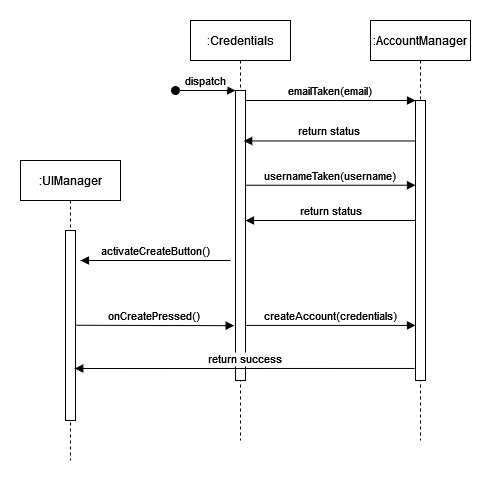

The diagram above was exported from draw.io. Its source (the exported page's mxGraphModel, read from the mxfile embedded in the PNG):
<mxGraphModel dx="2087" dy="623" grid="1" gridSize="10" guides="1" tooltips="1" connect="1" arrows="1" fold="1" page="1" pageScale="1" pageWidth="850" pageHeight="1100" math="0" shadow="0">
  <root>
    <mxCell id="0" />
    <mxCell id="1" parent="0" />
    <mxCell id="3nuBFxr9cyL0pnOWT2aG-1" value=":Credentials" style="shape=umlLifeline;perimeter=lifelinePerimeter;container=1;collapsible=0;recursiveResize=0;rounded=0;shadow=0;strokeWidth=1;" parent="1" vertex="1">
      <mxGeometry x="120" y="80" width="100" height="420" as="geometry" />
    </mxCell>
    <mxCell id="3nuBFxr9cyL0pnOWT2aG-2" value="" style="points=[];perimeter=orthogonalPerimeter;rounded=0;shadow=0;strokeWidth=1;" parent="3nuBFxr9cyL0pnOWT2aG-1" vertex="1">
      <mxGeometry x="45" y="70" width="10" height="290" as="geometry" />
    </mxCell>
    <mxCell id="3nuBFxr9cyL0pnOWT2aG-3" value="dispatch" style="verticalAlign=bottom;startArrow=oval;endArrow=block;startSize=8;shadow=0;strokeWidth=1;" parent="3nuBFxr9cyL0pnOWT2aG-1" target="3nuBFxr9cyL0pnOWT2aG-2" edge="1">
      <mxGeometry relative="1" as="geometry">
        <mxPoint x="-15" y="70" as="sourcePoint" />
      </mxGeometry>
    </mxCell>
    <mxCell id="Sk9zSYczZLLXyevfiiA3-2" value="usernameTaken(username)" style="verticalAlign=bottom;endArrow=block;entryX=0;entryY=0;shadow=0;strokeWidth=1;" edge="1" parent="3nuBFxr9cyL0pnOWT2aG-1">
      <mxGeometry relative="1" as="geometry">
        <mxPoint x="55" y="164.73000000000013" as="sourcePoint" />
        <mxPoint x="225" y="164.73000000000013" as="targetPoint" />
      </mxGeometry>
    </mxCell>
    <mxCell id="Sk9zSYczZLLXyevfiiA3-3" value="return status" style="verticalAlign=bottom;endArrow=block;entryX=0.87;entryY=0.266;shadow=0;strokeWidth=1;entryDx=0;entryDy=0;entryPerimeter=0;" edge="1" parent="3nuBFxr9cyL0pnOWT2aG-1">
      <mxGeometry relative="1" as="geometry">
        <mxPoint x="226.3" y="199.99999999999994" as="sourcePoint" />
        <mxPoint x="55.00000000000006" y="199.99999999999994" as="targetPoint" />
      </mxGeometry>
    </mxCell>
    <mxCell id="3nuBFxr9cyL0pnOWT2aG-5" value=":AccountManager" style="shape=umlLifeline;perimeter=lifelinePerimeter;container=1;collapsible=0;recursiveResize=0;rounded=0;shadow=0;strokeWidth=1;" parent="1" vertex="1">
      <mxGeometry x="300" y="80" width="100" height="420" as="geometry" />
    </mxCell>
    <mxCell id="3nuBFxr9cyL0pnOWT2aG-6" value="" style="points=[];perimeter=orthogonalPerimeter;rounded=0;shadow=0;strokeWidth=1;" parent="3nuBFxr9cyL0pnOWT2aG-5" vertex="1">
      <mxGeometry x="45" y="80" width="10" height="280" as="geometry" />
    </mxCell>
    <mxCell id="3nuBFxr9cyL0pnOWT2aG-8" value="emailTaken(email)" style="verticalAlign=bottom;endArrow=block;entryX=0;entryY=0;shadow=0;strokeWidth=1;" parent="1" source="3nuBFxr9cyL0pnOWT2aG-2" target="3nuBFxr9cyL0pnOWT2aG-6" edge="1">
      <mxGeometry relative="1" as="geometry">
        <mxPoint x="275" y="160" as="sourcePoint" />
      </mxGeometry>
    </mxCell>
    <mxCell id="3nuBFxr9cyL0pnOWT2aG-9" value="return status" style="verticalAlign=bottom;endArrow=block;shadow=0;strokeWidth=1;entryX=1.222;entryY=0.174;entryDx=0;entryDy=0;entryPerimeter=0;" parent="1" edge="1">
      <mxGeometry relative="1" as="geometry">
        <mxPoint x="345.5" y="200.46000000000004" as="sourcePoint" />
        <mxPoint x="173.2199999999998" y="200.46000000000004" as="targetPoint" />
      </mxGeometry>
    </mxCell>
    <mxCell id="Sk9zSYczZLLXyevfiiA3-9" value=":UIManager" style="shape=umlLifeline;perimeter=lifelinePerimeter;container=1;collapsible=0;recursiveResize=0;rounded=0;shadow=0;strokeWidth=1;" vertex="1" parent="1">
      <mxGeometry x="-50" y="220" width="100" height="300" as="geometry" />
    </mxCell>
    <mxCell id="Sk9zSYczZLLXyevfiiA3-10" value="" style="points=[];perimeter=orthogonalPerimeter;rounded=0;shadow=0;strokeWidth=1;" vertex="1" parent="Sk9zSYczZLLXyevfiiA3-9">
      <mxGeometry x="45" y="70" width="10" height="190" as="geometry" />
    </mxCell>
    <mxCell id="Sk9zSYczZLLXyevfiiA3-15" value="onCreatePressed()" style="verticalAlign=bottom;endArrow=block;shadow=0;strokeWidth=1;entryX=-0.135;entryY=0.811;entryDx=0;entryDy=0;entryPerimeter=0;" edge="1" parent="Sk9zSYczZLLXyevfiiA3-9" target="3nuBFxr9cyL0pnOWT2aG-2">
      <mxGeometry relative="1" as="geometry">
        <mxPoint x="55" y="164.73000000000013" as="sourcePoint" />
        <mxPoint x="210" y="165" as="targetPoint" />
      </mxGeometry>
    </mxCell>
    <mxCell id="Sk9zSYczZLLXyevfiiA3-16" value="createAccount(credentials)" style="verticalAlign=bottom;endArrow=block;entryX=0;entryY=0;shadow=0;strokeWidth=1;" edge="1" parent="Sk9zSYczZLLXyevfiiA3-9">
      <mxGeometry relative="1" as="geometry">
        <mxPoint x="225" y="164.91000000000014" as="sourcePoint" />
        <mxPoint x="395" y="164.91000000000014" as="targetPoint" />
      </mxGeometry>
    </mxCell>
    <mxCell id="Sk9zSYczZLLXyevfiiA3-14" value="activateCreateButton()" style="verticalAlign=bottom;endArrow=block;shadow=0;strokeWidth=1;" edge="1" parent="1">
      <mxGeometry relative="1" as="geometry">
        <mxPoint x="160" y="320" as="sourcePoint" />
        <mxPoint x="10" y="320" as="targetPoint" />
      </mxGeometry>
    </mxCell>
    <mxCell id="Sk9zSYczZLLXyevfiiA3-17" value="return success" style="verticalAlign=bottom;endArrow=block;shadow=0;strokeWidth=1;exitX=-0.088;exitY=0.957;exitDx=0;exitDy=0;exitPerimeter=0;" edge="1" parent="1" source="3nuBFxr9cyL0pnOWT2aG-6">
      <mxGeometry relative="1" as="geometry">
        <mxPoint x="340" y="428" as="sourcePoint" />
        <mxPoint x="4.261904761904816" y="428" as="targetPoint" />
      </mxGeometry>
    </mxCell>
  </root>
</mxGraphModel>